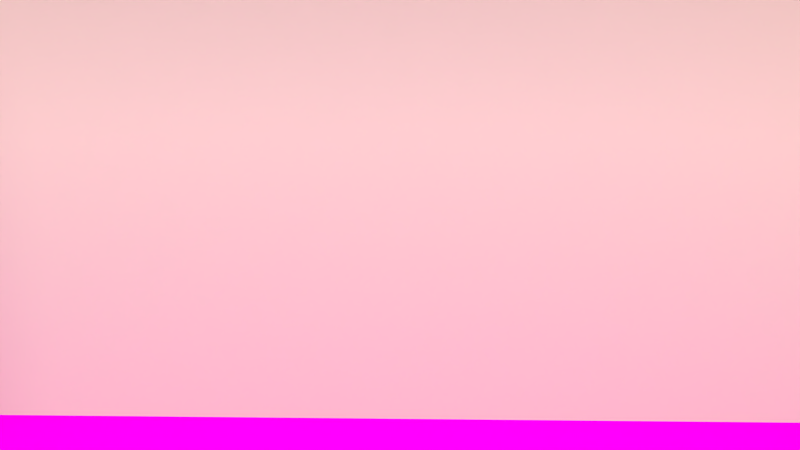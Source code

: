# Source: MS-Shot3.blend  (saved by Blender 2.76.0; exported with 4.5.12 LTS)
import bpy
from mathutils import Matrix  # noqa: F401  (used for matrix-valued properties, if any)

bpy.ops.wm.read_factory_settings(use_empty=True)
scene = bpy.context.scene
scene.name = 'Scene'

# ---- collections
col_collection_1 = bpy.data.collections.new('Collection 1'); scene.collection.children.link(col_collection_1)
col_evil_minion = bpy.data.collections.new('EVIL_MINION')  # instanced only; not linked into the scene
col_minion = bpy.data.collections.new('MINION')  # instanced only; not linked into the scene
col_bild2 = bpy.data.collections.new('Bild2')  # instanced only; not linked into the scene
col_bild1 = bpy.data.collections.new('Bild1')  # instanced only; not linked into the scene
col_becher = bpy.data.collections.new('Becher')  # instanced only; not linked into the scene
col_lebkuchenmann = bpy.data.collections.new('Lebkuchenmann')  # instanced only; not linked into the scene
col_tablett = bpy.data.collections.new('Tablett')  # instanced only; not linked into the scene
col_tisch = bpy.data.collections.new('Tisch')  # instanced only; not linked into the scene
col_geschenk_001 = bpy.data.collections.new('Geschenk.001')  # instanced only; not linked into the scene
col_geschenk2 = bpy.data.collections.new('Geschenk2')  # instanced only; not linked into the scene
col_geschenkrund = bpy.data.collections.new('GeschenkRund')  # instanced only; not linked into the scene
col_radio = bpy.data.collections.new('Radio')  # instanced only; not linked into the scene
col_socke = bpy.data.collections.new('Socke')  # instanced only; not linked into the scene
col_zweige_kamin_001 = bpy.data.collections.new('Zweige_Kamin.001')  # instanced only; not linked into the scene
col_kamin = bpy.data.collections.new('Kamin')  # instanced only; not linked into the scene
col_teppich = bpy.data.collections.new('Teppich')  # instanced only; not linked into the scene
col_weihnachtsbaum = bpy.data.collections.new('Weihnachtsbaum')  # instanced only; not linked into the scene

# ---- images (referenced by path relative to the original .blend; pixels are not part of the script)
import os
ASSET_DIR = os.environ.get("B2B_ASSET_DIR", "")  # directory of the original .blend (textures are referenced by path, not embedded)
HERE = os.path.dirname(os.path.abspath(__file__))  # packed textures are extracted next to this script under _unpacked/

def load_image(name, relpath, width, height, colorspace="sRGB"):
    """Load a texture the original file referenced (path relative to the .blend, or extracted next to this script)."""
    p = next((c for c in (os.path.join(HERE, relpath), os.path.join(ASSET_DIR, relpath)) if relpath and os.path.exists(c)), "")
    if p:
        img = bpy.data.images.load(p, check_existing=True)
        img.name = name
    else:  # same state as the original file: an image datablock whose file is absent (Cycles renders it pink)
        img = bpy.data.images.new(name, width, height)
        img.source = "FILE"
        img.filepath = "//" + (relpath or name)
    img.colorspace_settings.name = colorspace
    return img
img_ms_fu_bodenholz_textur_jpg = load_image('MS-FußbodenHolz_Textur.jpg', 'MS-FußbodenHolz_Textur.jpg', 1024, 1024, 'sRGB')

# ---- materials (node trees are filled in below, after node groups)
mat_material_007 = bpy.data.materials.new('Material.007')
mat_material_007.alpha_threshold = 0.0
mat_material_007.roughness = 0.5
mat_material_008 = bpy.data.materials.new('Material.008')
mat_material_008.alpha_threshold = 0.0
mat_material_008.roughness = 0.5
mat_material_005 = bpy.data.materials.new('Material.005')
mat_material = bpy.data.materials.new('Material')
mat_material.alpha_threshold = 0.0
mat_material.roughness = 0.5

# ---- material node trees
mat_material_007.use_nodes = True; mat_material_007.node_tree.nodes.clear()
_N = mat_material_007.node_tree.nodes; _L = mat_material_007.node_tree.links
n0 = _N.new('ShaderNodeOutputMaterial'); n0.name = 'Material Output'; n0.location = (300, 300)
n1 = _N.new('ShaderNodeBsdfDiffuse'); n1.name = 'Diffuse BSDF'; n1.location = (10, 300)
n2 = _N.new('ShaderNodeTexImage'); n2.name = 'Image Texture'; n2.location = (-180, 300)
n2.width = 140
n2.image = img_ms_fu_bodenholz_textur_jpg
_L.new(n1.outputs[0], n0.inputs[0])
_L.new(n2.outputs[0], n1.inputs[0])
n0.is_active_output = True
mat_material_008.use_nodes = True; mat_material_008.node_tree.nodes.clear()
_N = mat_material_008.node_tree.nodes; _L = mat_material_008.node_tree.links
n0 = _N.new('ShaderNodeOutputMaterial'); n0.name = 'Material Output'; n0.location = (300, 300)
n1 = _N.new('ShaderNodeBsdfDiffuse'); n1.name = 'Diffuse BSDF'; n1.location = (10, 300)
n1.inputs[0].default_value = (0.8, 0.7237, 0.5466, 1.0)
_L.new(n1.outputs[0], n0.inputs[0])
n0.is_active_output = True
mat_material.use_nodes = True; mat_material.node_tree.nodes.clear()
_N = mat_material.node_tree.nodes; _L = mat_material.node_tree.links
n0 = _N.new('ShaderNodeOutputMaterial'); n0.name = 'Material Output'; n0.location = (300, 300)
n1 = _N.new('ShaderNodeEmission'); n1.name = 'Emission'; n1.location = (10, 300)
n1.inputs[0].default_value = (0.8, 0.8, 0.8, 1.0)
n1.inputs[1].default_value = 2.0
_L.new(n1.outputs[0], n0.inputs[0])
n0.is_active_output = True

# ---- world
world_world = bpy.data.worlds.new('World'); scene.world = world_world
world_world.color = (0.05088, 0.05088, 0.05088)
world_world.use_sun_shadow = False
world_world.sun_shadow_jitter_overblur = 0.0
world_world.cycles.sampling_method = 'MANUAL'
world_world.cycles.sample_map_resolution = 256

# ---- cameras
cam_camera_000 = bpy.data.cameras.new('Camera.000')
cam_camera_000.clip_end = 100.0
cam_camera_000.lens = 35.0
cam_camera_000.sensor_width = 32.0
cam_camera_000.sensor_height = 18.0
cam_camera_000.display_size = 2.0
cam_camera_000.dof.focus_distance = 0.0

# ---- lights
light_sun = bpy.data.lights.new('Sun', 'SUN')
light_sun.transmission_factor = 0.0
light_sun.angle = 0.1993
light_sun.energy = 1.0
light_sun.shadow_buffer_clip_start = 0.5
light_sun.shadow_soft_size = 0.1
light_sun.shadow_cascade_max_distance = 1000.0
light_sun.cycles.use_multiple_importance_sampling = False

# ---- meshes
me_cube_001 = bpy.data.meshes.new('Cube.001')
me_cube_001.from_pydata([(-0.6581, -0.8227, -0.7517), (-0.6581, -0.8227, 0.4347), (-0.6581, 0.8227, -0.7517), (-0.6581, 0.8227, 0.4347), (0.9872, -0.8227, -0.7517), (0.9872, -0.8227, 0.4347), (0.9872, 0.8227, -0.7517), (0.9872, 0.8227, 0.4347)], [], [(1, 3, 2, 0), (3, 7, 6, 2), (5, 1, 0, 4), (0, 2, 6, 4), (5, 7, 3, 1)])
me_cube_001.polygons.foreach_set('material_index', [1, 1, 1, 0, 3])
_uv = me_cube_001.uv_layers.new(name='UVMap')
_uv.uv.foreach_set('vector', [0.0, 0.0, 0.0, 0.0, 0.0, 0.0, 0.0, 0.0, 0.0, 0.0, 0.0, 0.0, 0.0, 0.0, 0.0, 0.0, 0.0, 0.0, 0.0, 0.0, 0.0, 0.0, 0.0, 0.0, -0.7094, 1.845, 1.707, 1.845, 1.707, -0.8553, -0.7094, -0.8553, 0.0, 0.0, 0.0, 0.0, 0.0, 0.0, 0.0, 0.0])
me_cube_001.materials.append(mat_material_007)
me_cube_001.materials.append(mat_material_008)
me_cube_001.materials.append(mat_material_005)
me_cube_001.materials.append(mat_material)
me_cube_001.use_remesh_preserve_volume = False
me_cube_001.use_remesh_preserve_attributes = False
me_cube_001.use_mirror_vertex_groups = False
me_cube_001.update()

# ---- objects
ob_evil_minion = bpy.data.objects.new('EVIL_MINION', None)
ob_minion = bpy.data.objects.new('MINION', None)
ob_sun = bpy.data.objects.new('Sun', light_sun)
ob_bild2 = bpy.data.objects.new('Bild2', None)
ob_bild1 = bpy.data.objects.new('Bild1', None)
ob_becher = bpy.data.objects.new('Becher', None)
ob_lebkuchenmann = bpy.data.objects.new('Lebkuchenmann', None)
ob_tablett = bpy.data.objects.new('Tablett', None)
ob_tisch = bpy.data.objects.new('Tisch', None)
ob_geschenk_000 = bpy.data.objects.new('Geschenk.000', None)
ob_geschenk2 = bpy.data.objects.new('Geschenk2', None)
ob_geschenkrund = bpy.data.objects.new('GeschenkRund', None)
ob_geschenk_001 = bpy.data.objects.new('Geschenk.001', None)
ob_radio = bpy.data.objects.new('Radio', None)
ob_socke_002 = bpy.data.objects.new('Socke.002', None)
ob_socke_001 = bpy.data.objects.new('Socke.001', None)
ob_socke = bpy.data.objects.new('Socke', None)
ob_zweige_kamin_001 = bpy.data.objects.new('Zweige_Kamin.001', None)
ob_kamin = bpy.data.objects.new('Kamin', None)
ob_teppich = bpy.data.objects.new('Teppich', None)
ob_weihnachtsbaum = bpy.data.objects.new('Weihnachtsbaum', None)
ob_cube_031 = bpy.data.objects.new('Cube.031', me_cube_001)
ob_camera = bpy.data.objects.new('Camera', cam_camera_000)

# ---- transforms, parenting, visibility, modifiers, constraints
ob_evil_minion.location = (18.76, 0.2649, -1.606)
ob_evil_minion.scale = (2.133, 2.133, 2.133)
ob_evil_minion.empty_image_offset = (0.0, 0.0)
ob_evil_minion.show_instancer_for_render = False
ob_evil_minion.instance_type = 'COLLECTION'
ob_evil_minion.lineart.crease_threshold = 0.0
ob_minion.location = (6.165, 0.9615, 0.005465)
ob_minion.scale = (2.157, 2.157, 2.157)
ob_minion.empty_image_offset = (0.0, 0.0)
ob_minion.show_instancer_for_render = False
ob_minion.instance_type = 'COLLECTION'
ob_minion.lineart.crease_threshold = 0.0
ob_sun.location = (37.99, -7.135, 14.11)
ob_sun.rotation_euler = (4.426e-07, 1.336, -0.3079)
ob_sun.lineart.crease_threshold = 0.0
ob_bild2.location = (-6.76, -3.577, 6.527)
ob_bild2.rotation_euler = (-0.07628, -0.0, 0.0)
ob_bild2.empty_image_offset = (0.0, 0.0)
ob_bild2.show_instancer_for_render = False
ob_bild2.instance_type = 'COLLECTION'
ob_bild2.lineart.crease_threshold = 0.0
ob_bild1.location = (-6.739, 6.503, 7.629)
ob_bild1.scale = (1.736, 1.736, 1.736)
ob_bild1.empty_image_offset = (0.0, 0.0)
ob_bild1.show_instancer_for_render = False
ob_bild1.instance_type = 'COLLECTION'
ob_bild1.lineart.crease_threshold = 0.0
ob_becher.location = (-4.509, -0.7791, 2.924)
ob_becher.scale = (0.3393, 0.3393, 0.3393)
ob_becher.empty_image_offset = (0.0, 0.0)
ob_becher.show_instancer_for_render = False
ob_becher.instance_type = 'COLLECTION'
ob_becher.lineart.crease_threshold = 0.0
ob_lebkuchenmann.location = (-2.978, -2.1, 3.057)
ob_lebkuchenmann.rotation_euler = (6.297, -0.0, 0.0)
ob_lebkuchenmann.scale = (0.7343, 0.7343, 0.7343)
ob_lebkuchenmann.empty_image_offset = (0.0, 0.0)
ob_lebkuchenmann.show_instancer_for_render = False
ob_lebkuchenmann.instance_type = 'COLLECTION'
ob_lebkuchenmann.lineart.crease_threshold = 0.0
ob_tablett.location = (-3.453, -2.073, 2.93)
ob_tablett.scale = (0.6637, 0.6637, 0.6637)
ob_tablett.empty_image_offset = (0.0, 0.0)
ob_tablett.show_instancer_for_render = False
ob_tablett.instance_type = 'COLLECTION'
ob_tablett.lineart.crease_threshold = 0.0
ob_tisch.location = (-3.786, -1.514, 0.0)
ob_tisch.rotation_euler = (0.0, -0.0, 0.0578)
ob_tisch.scale = (1.339, 1.339, 2.179)
ob_tisch.empty_image_offset = (0.0, 0.0)
ob_tisch.show_instancer_for_render = False
ob_tisch.instance_type = 'COLLECTION'
ob_tisch.lineart.crease_threshold = 0.0
ob_geschenk_000.location = (8.111, -5.78, 0.0)
ob_geschenk_000.rotation_euler = (0.0, -0.0, 1.44)
ob_geschenk_000.scale = (0.3204, 0.3204, 0.3204)
ob_geschenk_000.empty_image_offset = (0.0, 0.0)
ob_geschenk_000.show_instancer_for_render = False
ob_geschenk_000.instance_type = 'COLLECTION'
ob_geschenk_000.lineart.crease_threshold = 0.0
ob_geschenk2.location = (7.539, -4.075, 0.3712)
ob_geschenk2.rotation_euler = (-0.9954, 1.571, 0.0)
ob_geschenk2.scale = (0.3056, 0.3056, 0.3056)
ob_geschenk2.empty_image_offset = (0.0, 0.0)
ob_geschenk2.show_instancer_for_render = False
ob_geschenk2.instance_type = 'COLLECTION'
ob_geschenk2.lineart.crease_threshold = 0.0
ob_geschenkrund.location = (8.129, -4.977, 0.05991)
ob_geschenkrund.rotation_euler = (0.0, 0.0, -3.551)
ob_geschenkrund.scale = (0.3525, 0.3525, 0.3525)
ob_geschenkrund.empty_image_offset = (0.0, 0.0)
ob_geschenkrund.show_instancer_for_render = False
ob_geschenkrund.instance_type = 'COLLECTION'
ob_geschenkrund.lineart.crease_threshold = 0.0
ob_geschenk_001.location = (6.092, -2.649, 0.0)
ob_geschenk_001.rotation_euler = (0.0, -0.0, 2.221)
ob_geschenk_001.scale = (0.563, 0.563, 0.563)
ob_geschenk_001.empty_image_offset = (0.0, 0.0)
ob_geschenk_001.show_instancer_for_render = False
ob_geschenk_001.instance_type = 'COLLECTION'
ob_geschenk_001.lineart.crease_threshold = 0.0
ob_radio.location = (-1.57, 2.051, 4.25)
ob_radio.scale = (0.2873, 0.2873, 0.2873)
ob_radio.empty_image_offset = (0.0, 0.0)
ob_radio.show_instancer_for_render = False
ob_radio.instance_type = 'COLLECTION'
ob_radio.lineart.crease_threshold = 0.0
ob_socke_002.location = (-1.12, 5.575, 1.866)
ob_socke_002.rotation_euler = (-0.205, -0.03562, 0.0)
ob_socke_002.scale = (0.2955, 0.2955, 0.2955)
ob_socke_002.empty_image_offset = (0.0, 0.0)
ob_socke_002.show_instancer_for_render = False
ob_socke_002.instance_type = 'COLLECTION'
ob_socke_002.lineart.crease_threshold = 0.0
ob_socke_001.location = (-1.11, 7.203, 1.589)
ob_socke_001.rotation_euler = (0.0, -0.03562, 0.0)
ob_socke_001.scale = (0.524, 0.524, 0.524)
ob_socke_001.empty_image_offset = (0.0, 0.0)
ob_socke_001.show_instancer_for_render = False
ob_socke_001.instance_type = 'COLLECTION'
ob_socke_001.lineart.crease_threshold = 0.0
ob_socke.location = (-1.105, 2.986, 1.441)
ob_socke.rotation_euler = (0.0, -0.03562, 0.0)
ob_socke.scale = (0.5016, 0.5016, 0.5016)
ob_socke.empty_image_offset = (0.0, 0.0)
ob_socke.show_instancer_for_render = False
ob_socke.instance_type = 'COLLECTION'
ob_socke.lineart.crease_threshold = 0.0
ob_zweige_kamin_001.location = (-4.153, 4.373, -0.409)
ob_zweige_kamin_001.rotation_euler = (0.0, -0.0, 1.571)
ob_zweige_kamin_001.scale = (2.964, 2.964, 2.964)
ob_zweige_kamin_001.empty_image_offset = (0.0, 0.0)
ob_zweige_kamin_001.show_instancer_for_render = False
ob_zweige_kamin_001.instance_type = 'COLLECTION'
ob_zweige_kamin_001.lineart.crease_threshold = 0.0
ob_kamin.location = (-4.034, 4.622, -0.03089)
ob_kamin.rotation_euler = (0.0, -0.0, 3.142)
ob_kamin.scale = (2.708, 2.708, 2.708)
ob_kamin.empty_image_offset = (0.0, 0.0)
ob_kamin.show_instancer_for_render = False
ob_kamin.instance_type = 'COLLECTION'
ob_kamin.lineart.crease_threshold = 0.0
ob_teppich.location = (5.959, -4.116, 0.0)
ob_teppich.scale = (1.704, 1.704, 1.704)
ob_teppich.empty_image_offset = (0.0, 0.0)
ob_teppich.show_instancer_for_render = False
ob_teppich.instance_type = 'COLLECTION'
ob_teppich.lineart.crease_threshold = 0.0
ob_weihnachtsbaum.location = (5.403, -5.78, -9.66e-05)
ob_weihnachtsbaum.rotation_euler = (0.0, -0.0, 4.829)
ob_weihnachtsbaum.scale = (0.932, 0.932, 0.932)
ob_weihnachtsbaum.empty_image_offset = (0.0, 0.0)
ob_weihnachtsbaum.show_instancer_for_render = False
ob_weihnachtsbaum.instance_type = 'COLLECTION'
ob_weihnachtsbaum.lineart.crease_threshold = 0.0
ob_cube_031.location = (0.0, -0.5424, 6.968)
ob_cube_031.scale = (10.33, -15.26, 9.244)
ob_cube_031.lineart.crease_threshold = 0.0
ob_camera.location = (7.725, 0.7394, 6.484)
ob_camera.rotation_euler = (1.37, 0.0003831, 1.595)
ob_camera.lineart.crease_threshold = 0.0
ob_evil_minion.instance_collection = col_evil_minion
ob_minion.instance_collection = col_minion
ob_bild2.instance_collection = col_bild2
ob_bild1.instance_collection = col_bild1
ob_becher.instance_collection = col_becher
ob_lebkuchenmann.instance_collection = col_lebkuchenmann
ob_tablett.instance_collection = col_tablett
ob_tisch.instance_collection = col_tisch
ob_geschenk_000.instance_collection = col_geschenk_001
ob_geschenk2.instance_collection = col_geschenk2
ob_geschenkrund.instance_collection = col_geschenkrund
ob_geschenk_001.instance_collection = col_geschenk_001
ob_radio.instance_collection = None
ob_socke_002.instance_collection = col_socke
ob_socke_001.instance_collection = col_socke
ob_socke.instance_collection = col_socke
ob_zweige_kamin_001.instance_collection = col_zweige_kamin_001
ob_kamin.instance_collection = col_kamin
ob_teppich.instance_collection = col_teppich
ob_weihnachtsbaum.instance_collection = col_weihnachtsbaum

# ---- collection membership
col_collection_1.objects.link(ob_evil_minion)
col_collection_1.objects.link(ob_minion)
col_collection_1.objects.link(ob_sun)
col_collection_1.objects.link(ob_bild2)
col_collection_1.objects.link(ob_bild1)
col_collection_1.objects.link(ob_becher)
col_collection_1.objects.link(ob_lebkuchenmann)
col_collection_1.objects.link(ob_tablett)
col_collection_1.objects.link(ob_tisch)
col_collection_1.objects.link(ob_geschenk_000)
col_collection_1.objects.link(ob_geschenk2)
col_collection_1.objects.link(ob_geschenkrund)
col_collection_1.objects.link(ob_geschenk_001)
col_collection_1.objects.link(ob_radio)
col_collection_1.objects.link(ob_socke_002)
col_collection_1.objects.link(ob_socke_001)
col_collection_1.objects.link(ob_socke)
col_collection_1.objects.link(ob_zweige_kamin_001)
col_collection_1.objects.link(ob_kamin)
col_collection_1.objects.link(ob_teppich)
col_collection_1.objects.link(ob_weihnachtsbaum)
col_collection_1.objects.link(ob_cube_031)
col_collection_1.objects.link(ob_camera)

# ---- scene / render settings (as saved in the file)
scene.camera = ob_camera
scene.frame_start = 244; scene.frame_end = 1110; scene.frame_set(296)
scene.render.engine = 'CYCLES'
scene.render.fps = 30
scene.render.dither_intensity = 0.0
scene.cycles.use_denoising = False
scene.cycles.samples = 100
scene.cycles.sampling_pattern = 'TABULATED_SOBOL'
scene.cycles.light_sampling_threshold = 0.0
scene.cycles.use_adaptive_sampling = False
scene.cycles.use_light_tree = False
scene.cycles.blur_glossy = 0.0
scene.cycles.pixel_filter_type = 'GAUSSIAN'
scene.cycles.sample_clamp_indirect = 0.0
scene.view_settings.view_transform = 'Standard'
bpy.context.view_layer.update()
